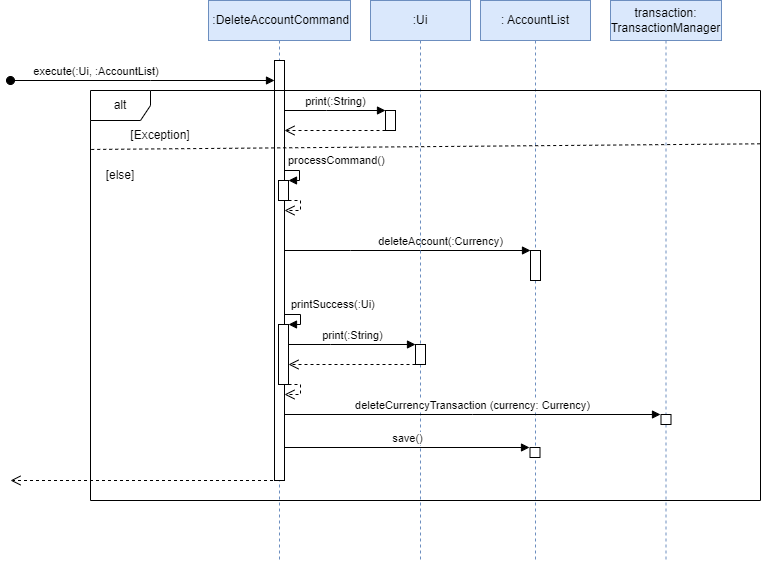

The diagram above was exported from draw.io. Its source (the exported page's mxGraphModel, read from the mxfile embedded in the PNG):
<mxGraphModel dx="1063" dy="599" grid="1" gridSize="10" guides="1" tooltips="1" connect="1" arrows="1" fold="1" page="0" pageScale="1" pageWidth="850" pageHeight="1100" background="#FFFFFF" math="0" shadow="0">
  <root>
    <mxCell id="0" />
    <mxCell id="1" parent="0" />
    <mxCell id="cWejEI39qg-8yP3Bkxt4-16" value="&amp;nbsp;:DeleteAccountCommand" style="shape=umlLifeline;perimeter=lifelinePerimeter;whiteSpace=wrap;html=1;container=1;dropTarget=0;collapsible=0;recursiveResize=0;outlineConnect=0;portConstraint=eastwest;newEdgeStyle={&quot;edgeStyle&quot;:&quot;elbowEdgeStyle&quot;,&quot;elbow&quot;:&quot;vertical&quot;,&quot;curved&quot;:0,&quot;rounded&quot;:0};fillColor=#dae8fc;strokeColor=#6c8ebf;" parent="1" vertex="1">
      <mxGeometry x="378" y="160" width="142" height="560" as="geometry" />
    </mxCell>
    <mxCell id="cWejEI39qg-8yP3Bkxt4-24" value="" style="html=1;points=[];perimeter=orthogonalPerimeter;outlineConnect=0;targetShapes=umlLifeline;portConstraint=eastwest;newEdgeStyle={&quot;edgeStyle&quot;:&quot;elbowEdgeStyle&quot;,&quot;elbow&quot;:&quot;vertical&quot;,&quot;curved&quot;:0,&quot;rounded&quot;:0};" parent="cWejEI39qg-8yP3Bkxt4-16" vertex="1">
      <mxGeometry x="66" y="60" width="10" height="420" as="geometry" />
    </mxCell>
    <mxCell id="cWejEI39qg-8yP3Bkxt4-27" value="" style="html=1;points=[];perimeter=orthogonalPerimeter;outlineConnect=0;targetShapes=umlLifeline;portConstraint=eastwest;newEdgeStyle={&quot;edgeStyle&quot;:&quot;elbowEdgeStyle&quot;,&quot;elbow&quot;:&quot;vertical&quot;,&quot;curved&quot;:0,&quot;rounded&quot;:0};" parent="cWejEI39qg-8yP3Bkxt4-16" vertex="1">
      <mxGeometry x="70" y="180" width="10" height="20" as="geometry" />
    </mxCell>
    <mxCell id="cWejEI39qg-8yP3Bkxt4-28" value="processCommand()" style="html=1;align=left;spacingLeft=2;endArrow=block;rounded=0;edgeStyle=orthogonalEdgeStyle;curved=0;rounded=0;" parent="cWejEI39qg-8yP3Bkxt4-16" source="cWejEI39qg-8yP3Bkxt4-24" target="cWejEI39qg-8yP3Bkxt4-27" edge="1">
      <mxGeometry x="-1" y="10" relative="1" as="geometry">
        <mxPoint x="82" y="170" as="sourcePoint" />
        <Array as="points">
          <mxPoint x="91" y="170" />
          <mxPoint x="91" y="180" />
        </Array>
        <mxPoint as="offset" />
        <mxPoint x="86" y="180" as="targetPoint" />
      </mxGeometry>
    </mxCell>
    <mxCell id="cWejEI39qg-8yP3Bkxt4-30" value="" style="html=1;verticalAlign=bottom;endArrow=open;dashed=1;endSize=8;edgeStyle=orthogonalEdgeStyle;elbow=vertical;rounded=0;" parent="cWejEI39qg-8yP3Bkxt4-16" source="cWejEI39qg-8yP3Bkxt4-27" target="cWejEI39qg-8yP3Bkxt4-24" edge="1">
      <mxGeometry relative="1" as="geometry">
        <mxPoint x="115" y="250" as="sourcePoint" />
        <mxPoint x="55" y="210.04347826086962" as="targetPoint" />
        <Array as="points">
          <mxPoint x="92" y="200" />
          <mxPoint x="92" y="210" />
        </Array>
      </mxGeometry>
    </mxCell>
    <mxCell id="cWejEI39qg-8yP3Bkxt4-45" value="" style="html=1;points=[];perimeter=orthogonalPerimeter;outlineConnect=0;targetShapes=umlLifeline;portConstraint=eastwest;newEdgeStyle={&quot;edgeStyle&quot;:&quot;elbowEdgeStyle&quot;,&quot;elbow&quot;:&quot;vertical&quot;,&quot;curved&quot;:0,&quot;rounded&quot;:0};" parent="cWejEI39qg-8yP3Bkxt4-16" vertex="1">
      <mxGeometry x="70" y="324" width="10" height="60" as="geometry" />
    </mxCell>
    <mxCell id="cWejEI39qg-8yP3Bkxt4-46" value="printSuccess(:Ui)" style="html=1;align=left;spacingLeft=2;endArrow=block;rounded=0;edgeStyle=orthogonalEdgeStyle;curved=0;rounded=0;" parent="cWejEI39qg-8yP3Bkxt4-16" target="cWejEI39qg-8yP3Bkxt4-45" edge="1">
      <mxGeometry x="-0.8235" y="10" relative="1" as="geometry">
        <mxPoint x="76" y="314" as="sourcePoint" />
        <Array as="points">
          <mxPoint x="92" y="314" />
          <mxPoint x="92" y="324" />
        </Array>
        <mxPoint as="offset" />
        <mxPoint x="82" y="324" as="targetPoint" />
      </mxGeometry>
    </mxCell>
    <mxCell id="cWejEI39qg-8yP3Bkxt4-47" value="" style="html=1;verticalAlign=bottom;endArrow=open;dashed=1;endSize=8;edgeStyle=orthogonalEdgeStyle;elbow=vertical;rounded=0;" parent="cWejEI39qg-8yP3Bkxt4-16" source="cWejEI39qg-8yP3Bkxt4-45" edge="1">
      <mxGeometry relative="1" as="geometry">
        <mxPoint x="115" y="364" as="sourcePoint" />
        <mxPoint x="76" y="394" as="targetPoint" />
        <Array as="points">
          <mxPoint x="92" y="384" />
          <mxPoint x="92" y="394" />
        </Array>
      </mxGeometry>
    </mxCell>
    <mxCell id="cWejEI39qg-8yP3Bkxt4-26" value="" style="html=1;verticalAlign=bottom;endArrow=open;dashed=1;endSize=8;edgeStyle=elbowEdgeStyle;elbow=vertical;curved=0;rounded=0;" parent="1" edge="1">
      <mxGeometry relative="1" as="geometry">
        <mxPoint x="180" y="640" as="targetPoint" />
        <mxPoint x="448.5" y="640" as="sourcePoint" />
        <Array as="points">
          <mxPoint x="390" y="640" />
          <mxPoint x="380" y="580" />
          <mxPoint x="370" y="550" />
          <mxPoint x="360" y="560" />
          <mxPoint x="240" y="470" />
        </Array>
      </mxGeometry>
    </mxCell>
    <mxCell id="cWejEI39qg-8yP3Bkxt4-31" value=": AccountList" style="shape=umlLifeline;perimeter=lifelinePerimeter;whiteSpace=wrap;html=1;container=1;dropTarget=0;collapsible=0;recursiveResize=0;outlineConnect=0;portConstraint=eastwest;newEdgeStyle={&quot;edgeStyle&quot;:&quot;elbowEdgeStyle&quot;,&quot;elbow&quot;:&quot;vertical&quot;,&quot;curved&quot;:0,&quot;rounded&quot;:0};fillColor=#dae8fc;strokeColor=#6c8ebf;" parent="1" vertex="1">
      <mxGeometry x="650" y="160" width="110" height="560" as="geometry" />
    </mxCell>
    <mxCell id="cWejEI39qg-8yP3Bkxt4-32" value="" style="html=1;points=[];perimeter=orthogonalPerimeter;outlineConnect=0;targetShapes=umlLifeline;portConstraint=eastwest;newEdgeStyle={&quot;edgeStyle&quot;:&quot;elbowEdgeStyle&quot;,&quot;elbow&quot;:&quot;vertical&quot;,&quot;curved&quot;:0,&quot;rounded&quot;:0};" parent="cWejEI39qg-8yP3Bkxt4-31" vertex="1">
      <mxGeometry x="50" y="250" width="10" height="30" as="geometry" />
    </mxCell>
    <mxCell id="cWejEI39qg-8yP3Bkxt4-33" value="deleteAccount(:Currency)" style="html=1;verticalAlign=bottom;endArrow=block;edgeStyle=elbowEdgeStyle;elbow=vertical;curved=0;rounded=0;" parent="1" source="cWejEI39qg-8yP3Bkxt4-24" target="cWejEI39qg-8yP3Bkxt4-32" edge="1">
      <mxGeometry x="0.2713" relative="1" as="geometry">
        <mxPoint x="433" y="410" as="sourcePoint" />
        <Array as="points">
          <mxPoint x="520" y="410" />
        </Array>
        <mxPoint as="offset" />
      </mxGeometry>
    </mxCell>
    <mxCell id="cWejEI39qg-8yP3Bkxt4-48" value=":Ui" style="shape=umlLifeline;perimeter=lifelinePerimeter;whiteSpace=wrap;html=1;container=1;dropTarget=0;collapsible=0;recursiveResize=0;outlineConnect=0;portConstraint=eastwest;newEdgeStyle={&quot;edgeStyle&quot;:&quot;elbowEdgeStyle&quot;,&quot;elbow&quot;:&quot;vertical&quot;,&quot;curved&quot;:0,&quot;rounded&quot;:0};fillColor=#dae8fc;strokeColor=#6c8ebf;" parent="1" vertex="1">
      <mxGeometry x="540" y="160" width="100" height="560" as="geometry" />
    </mxCell>
    <mxCell id="cWejEI39qg-8yP3Bkxt4-49" value="" style="html=1;points=[];perimeter=orthogonalPerimeter;outlineConnect=0;targetShapes=umlLifeline;portConstraint=eastwest;newEdgeStyle={&quot;edgeStyle&quot;:&quot;elbowEdgeStyle&quot;,&quot;elbow&quot;:&quot;vertical&quot;,&quot;curved&quot;:0,&quot;rounded&quot;:0};" parent="cWejEI39qg-8yP3Bkxt4-48" vertex="1">
      <mxGeometry x="45" y="344" width="10" height="20" as="geometry" />
    </mxCell>
    <mxCell id="cWejEI39qg-8yP3Bkxt4-50" value="print(:String)" style="html=1;verticalAlign=bottom;endArrow=block;edgeStyle=elbowEdgeStyle;elbow=vertical;curved=0;rounded=0;" parent="1" source="cWejEI39qg-8yP3Bkxt4-45" target="cWejEI39qg-8yP3Bkxt4-49" edge="1">
      <mxGeometry relative="1" as="geometry">
        <mxPoint x="720" y="514" as="sourcePoint" />
        <Array as="points">
          <mxPoint x="500" y="504" />
          <mxPoint x="610" y="524" />
          <mxPoint x="750" y="504" />
        </Array>
      </mxGeometry>
    </mxCell>
    <mxCell id="cWejEI39qg-8yP3Bkxt4-51" value="" style="html=1;verticalAlign=bottom;endArrow=open;dashed=1;endSize=8;edgeStyle=elbowEdgeStyle;elbow=vertical;curved=0;rounded=0;" parent="1" source="cWejEI39qg-8yP3Bkxt4-49" target="cWejEI39qg-8yP3Bkxt4-45" edge="1">
      <mxGeometry relative="1" as="geometry">
        <mxPoint x="795" y="579" as="targetPoint" />
        <Array as="points">
          <mxPoint x="520" y="524" />
          <mxPoint x="780" y="544" />
          <mxPoint x="720" y="584" />
        </Array>
      </mxGeometry>
    </mxCell>
    <mxCell id="cWejEI39qg-8yP3Bkxt4-55" value="execute(:Ui, :AccountList)&amp;nbsp;" style="html=1;verticalAlign=bottom;startArrow=oval;startFill=1;endArrow=block;startSize=8;edgeStyle=elbowEdgeStyle;elbow=vertical;curved=0;rounded=0;" parent="1" target="cWejEI39qg-8yP3Bkxt4-24" edge="1">
      <mxGeometry x="-0.3416" width="60" relative="1" as="geometry">
        <mxPoint x="180" y="240" as="sourcePoint" />
        <mxPoint x="420" y="240" as="targetPoint" />
        <Array as="points">
          <mxPoint x="320" y="240" />
        </Array>
        <mxPoint as="offset" />
      </mxGeometry>
    </mxCell>
    <mxCell id="cWejEI39qg-8yP3Bkxt4-56" value="alt" style="shape=umlFrame;whiteSpace=wrap;html=1;pointerEvents=0;" parent="1" vertex="1">
      <mxGeometry x="260" y="250" width="670" height="410" as="geometry" />
    </mxCell>
    <mxCell id="cWejEI39qg-8yP3Bkxt4-57" value="" style="endArrow=none;dashed=1;html=1;strokeWidth=1;rounded=0;exitX=0.001;exitY=0.155;exitDx=0;exitDy=0;exitPerimeter=0;entryX=1.002;entryY=0.13;entryDx=0;entryDy=0;entryPerimeter=0;" parent="1" target="cWejEI39qg-8yP3Bkxt4-56" edge="1">
      <mxGeometry width="50" height="50" relative="1" as="geometry">
        <mxPoint x="260.72" y="308.95500000000004" as="sourcePoint" />
        <mxPoint x="980" y="309" as="targetPoint" />
      </mxGeometry>
    </mxCell>
    <mxCell id="cWejEI39qg-8yP3Bkxt4-61" value="" style="html=1;points=[];perimeter=orthogonalPerimeter;outlineConnect=0;targetShapes=umlLifeline;portConstraint=eastwest;newEdgeStyle={&quot;edgeStyle&quot;:&quot;elbowEdgeStyle&quot;,&quot;elbow&quot;:&quot;vertical&quot;,&quot;curved&quot;:0,&quot;rounded&quot;:0};" parent="1" vertex="1">
      <mxGeometry x="555" y="270" width="10" height="20" as="geometry" />
    </mxCell>
    <mxCell id="cWejEI39qg-8yP3Bkxt4-62" value="print(:String)" style="html=1;verticalAlign=bottom;endArrow=block;edgeStyle=elbowEdgeStyle;elbow=vertical;curved=0;rounded=0;" parent="1" source="cWejEI39qg-8yP3Bkxt4-24" target="cWejEI39qg-8yP3Bkxt4-61" edge="1">
      <mxGeometry relative="1" as="geometry">
        <mxPoint x="440" y="270" as="sourcePoint" />
        <Array as="points">
          <mxPoint x="496" y="270" />
          <mxPoint x="606" y="290" />
          <mxPoint x="746" y="270" />
        </Array>
      </mxGeometry>
    </mxCell>
    <mxCell id="cWejEI39qg-8yP3Bkxt4-63" value="" style="html=1;verticalAlign=bottom;endArrow=open;dashed=1;endSize=8;edgeStyle=elbowEdgeStyle;elbow=vertical;curved=0;rounded=0;" parent="1" source="cWejEI39qg-8yP3Bkxt4-61" target="cWejEI39qg-8yP3Bkxt4-24" edge="1">
      <mxGeometry relative="1" as="geometry">
        <mxPoint x="434" y="290" as="targetPoint" />
        <Array as="points">
          <mxPoint x="516" y="290" />
          <mxPoint x="776" y="310" />
          <mxPoint x="716" y="350" />
        </Array>
      </mxGeometry>
    </mxCell>
    <mxCell id="cWejEI39qg-8yP3Bkxt4-64" value="[Exception]" style="text;html=1;strokeColor=none;fillColor=none;align=center;verticalAlign=middle;whiteSpace=wrap;rounded=0;" parent="1" vertex="1">
      <mxGeometry x="300" y="280" width="60" height="30" as="geometry" />
    </mxCell>
    <mxCell id="cWejEI39qg-8yP3Bkxt4-66" value="[else]" style="text;html=1;strokeColor=none;fillColor=none;align=center;verticalAlign=middle;whiteSpace=wrap;rounded=0;" parent="1" vertex="1">
      <mxGeometry x="260" y="320" width="60" height="30" as="geometry" />
    </mxCell>
    <mxCell id="m2rEJJVQuIu6z5jFifZv-1" value="transaction: TransactionManager" style="shape=umlLifeline;perimeter=lifelinePerimeter;whiteSpace=wrap;html=1;container=1;dropTarget=0;collapsible=0;recursiveResize=0;outlineConnect=0;portConstraint=eastwest;newEdgeStyle={&quot;edgeStyle&quot;:&quot;elbowEdgeStyle&quot;,&quot;elbow&quot;:&quot;vertical&quot;,&quot;curved&quot;:0,&quot;rounded&quot;:0};fillColor=#dae8fc;strokeColor=#6c8ebf;" vertex="1" parent="1">
      <mxGeometry x="780" y="160" width="111" height="560" as="geometry" />
    </mxCell>
    <mxCell id="m2rEJJVQuIu6z5jFifZv-2" value="" style="html=1;points=[];perimeter=orthogonalPerimeter;outlineConnect=0;targetShapes=umlLifeline;portConstraint=eastwest;newEdgeStyle={&quot;edgeStyle&quot;:&quot;elbowEdgeStyle&quot;,&quot;elbow&quot;:&quot;vertical&quot;,&quot;curved&quot;:0,&quot;rounded&quot;:0};" vertex="1" parent="m2rEJJVQuIu6z5jFifZv-1">
      <mxGeometry x="50.5" y="414" width="10" height="10" as="geometry" />
    </mxCell>
    <mxCell id="m2rEJJVQuIu6z5jFifZv-3" value="deleteCurrencyTransaction (currency: Currency)" style="html=1;verticalAlign=bottom;endArrow=block;edgeStyle=elbowEdgeStyle;elbow=vertical;curved=0;rounded=0;" edge="1" parent="1">
      <mxGeometry relative="1" as="geometry">
        <mxPoint x="454" y="574" as="sourcePoint" />
        <mxPoint x="830" y="574" as="targetPoint" />
      </mxGeometry>
    </mxCell>
    <mxCell id="m2rEJJVQuIu6z5jFifZv-4" value="" style="html=1;points=[];perimeter=orthogonalPerimeter;outlineConnect=0;targetShapes=umlLifeline;portConstraint=eastwest;newEdgeStyle={&quot;edgeStyle&quot;:&quot;elbowEdgeStyle&quot;,&quot;elbow&quot;:&quot;vertical&quot;,&quot;curved&quot;:0,&quot;rounded&quot;:0};" vertex="1" parent="1">
      <mxGeometry x="699.5" y="607" width="10" height="10" as="geometry" />
    </mxCell>
    <mxCell id="m2rEJJVQuIu6z5jFifZv-5" value="save()" style="html=1;verticalAlign=bottom;endArrow=block;edgeStyle=elbowEdgeStyle;elbow=vertical;curved=0;rounded=0;" edge="1" parent="1">
      <mxGeometry relative="1" as="geometry">
        <mxPoint x="454" y="607" as="sourcePoint" />
        <mxPoint x="699" y="607" as="targetPoint" />
      </mxGeometry>
    </mxCell>
  </root>
</mxGraphModel>